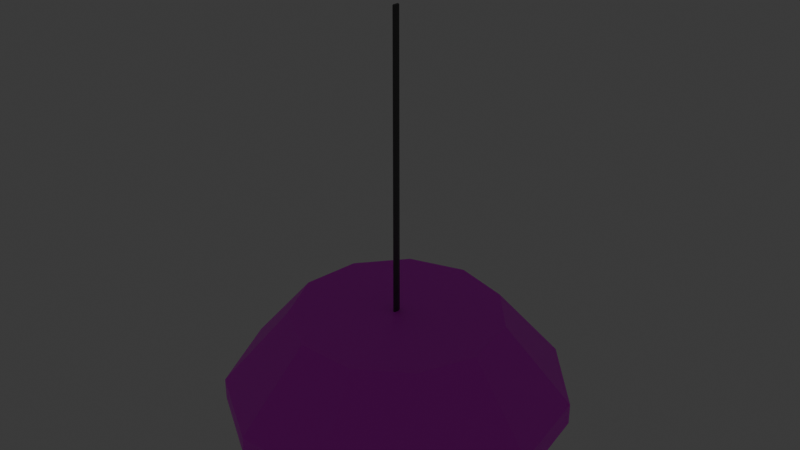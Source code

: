 # Source: lamp_2.blend  (saved by Blender 4.0.36; exported with 4.5.12 LTS)
import bpy
from mathutils import Matrix  # noqa: F401  (used for matrix-valued properties, if any)

bpy.ops.wm.read_factory_settings(use_empty=True)
scene = bpy.context.scene
scene.name = 'Scene'

# ---- collections
col_collection = bpy.data.collections.new('Collection'); scene.collection.children.link(col_collection)

# ---- images (referenced by path relative to the original .blend; pixels are not part of the script)
import os
ASSET_DIR = os.environ.get("B2B_ASSET_DIR", "")  # directory of the original .blend (textures are referenced by path, not embedded)
HERE = os.path.dirname(os.path.abspath(__file__))  # packed textures are extracted next to this script under _unpacked/

def load_image(name, relpath, width, height, colorspace="sRGB"):
    """Load a texture the original file referenced (path relative to the .blend, or extracted next to this script)."""
    p = next((c for c in (os.path.join(HERE, relpath), os.path.join(ASSET_DIR, relpath)) if relpath and os.path.exists(c)), "")
    if p:
        img = bpy.data.images.load(p, check_existing=True)
        img.name = name
    else:  # same state as the original file: an image datablock whose file is absent (Cycles renders it pink)
        img = bpy.data.images.new(name, width, height)
        img.source = "FILE"
        img.filepath = "//" + (relpath or name)
    img.colorspace_settings.name = colorspace
    return img
img_shade_round_png = load_image('shade round.png', 'shade round.png', 1024, 1024, 'sRGB')

# ---- materials (node trees are filled in below, after node groups)
mat_material = bpy.data.materials.new('Material')
mat_material.use_transparent_shadow = False
mat_material_003 = bpy.data.materials.new('Material.003')
mat_material_003.use_transparent_shadow = False
mat_material_001 = bpy.data.materials.new('Material.001')
mat_material_001.use_transparent_shadow = False

# ---- material node trees
mat_material.use_nodes = True; mat_material.node_tree.nodes.clear()
_N = mat_material.node_tree.nodes; _L = mat_material.node_tree.links
n0 = _N.new('ShaderNodeBsdfPrincipled'); n0.name = 'Principled BSDF'; n0.location = (10, 300)
n0.inputs[3].default_value = 1.45
n1 = _N.new('ShaderNodeOutputMaterial'); n1.name = 'Material Output'; n1.location = (300, 300)
n2 = _N.new('ShaderNodeTexImage'); n2.name = 'Image Texture'; n2.location = (-294, 296)
n2.image = img_shade_round_png
_L.new(n0.outputs[0], n1.inputs[0])
_L.new(n2.outputs[0], n0.inputs[0])
n1.is_active_output = True
mat_material_003.use_nodes = True; mat_material_003.node_tree.nodes.clear()
_N = mat_material_003.node_tree.nodes; _L = mat_material_003.node_tree.links
n0 = _N.new('ShaderNodeBsdfPrincipled'); n0.name = 'Principled BSDF'; n0.location = (10, 300)
n0.inputs[0].default_value = (0.1274, 0.1274, 0.1274, 1.0)
n0.inputs[1].default_value = 0.6897
n0.inputs[3].default_value = 1.45
n1 = _N.new('ShaderNodeOutputMaterial'); n1.name = 'Material Output'; n1.location = (300, 300)
_L.new(n0.outputs[0], n1.inputs[0])
n1.is_active_output = True
mat_material_001.use_nodes = True; mat_material_001.node_tree.nodes.clear()
_N = mat_material_001.node_tree.nodes; _L = mat_material_001.node_tree.links
n0 = _N.new('ShaderNodeOutputMaterial'); n0.name = 'Material Output'; n0.location = (300, 300)
n1 = _N.new('ShaderNodeEmission'); n1.name = 'Emission'; n1.location = (10, 300)
n1.inputs[0].default_value = (1.0, 0.0, 0.002814, 1.0)
n1.inputs[1].default_value = 18.4
_L.new(n1.outputs[0], n0.inputs[0])
n0.is_active_output = True

# ---- world
world_world = bpy.data.worlds.new('World'); scene.world = world_world
world_world.use_nodes = True; world_world.node_tree.nodes.clear()
_N = world_world.node_tree.nodes; _L = world_world.node_tree.links
n0 = _N.new('ShaderNodeOutputWorld'); n0.name = 'World Output'; n0.location = (300, 300)
n1 = _N.new('ShaderNodeBackground'); n1.name = 'Background'; n1.location = (10, 300)
n1.inputs[0].default_value = (0.05088, 0.05088, 0.05088, 1.0)
_L.new(n1.outputs[0], n0.inputs[0])
n0.is_active_output = True
world_world.color = (0.05088, 0.05088, 0.05088)
world_world.use_sun_shadow = False
world_world.sun_shadow_jitter_overblur = 0.0

# ---- meshes
me_cylinder = bpy.data.meshes.new('Cylinder')
me_cylinder.from_pydata([(0.0, 0.3296, -0.02775), (-2.075e-09, 0.2468, 0.09), (0.1782, 0.2773, -0.02775), (0.1334, 0.2076, 0.09), (0.2998, 0.1369, -0.02775), (0.2245, 0.1025, 0.09), (0.3262, -0.0469, -0.02775), (0.2443, -0.03512, 0.09), (0.2491, -0.2158, -0.02775), (0.1865, -0.1616, 0.09), (0.09285, -0.3162, -0.02775), (0.06953, -0.2368, 0.09), (-0.09285, -0.3162, -0.02775), (-0.06953, -0.2368, 0.09), (-0.2491, -0.2158, -0.02775), (-0.1865, -0.1616, 0.09), (-0.3262, -0.0469, -0.02775), (-0.2443, -0.03512, 0.09), (-0.2998, 0.1369, -0.02775), (-0.2245, 0.1025, 0.09), (-0.1782, 0.2773, -0.02775), (-0.1334, 0.2076, 0.09), (0.0, 0.4, -0.09), (0.2163, 0.3365, -0.09), (0.3639, 0.1662, -0.09), (0.3959, -0.05693, -0.09), (0.3023, -0.2619, -0.09), (0.1127, -0.3838, -0.09), (-0.1127, -0.3838, -0.09), (-0.3023, -0.2619, -0.09), (-0.3959, -0.05693, -0.09), (-0.3639, 0.1662, -0.09), (-0.2163, 0.3365, -0.09), (0.0, 0.4, -0.1405), (0.2163, 0.3365, -0.1405), (0.3639, 0.1662, -0.1405), (0.3959, -0.05693, -0.1405), (0.3023, -0.2619, -0.1405), (0.1127, -0.3838, -0.1405), (-0.1127, -0.3838, -0.1405), (-0.3023, -0.2619, -0.1405), (-0.3959, -0.05693, -0.1405), (-0.3639, 0.1662, -0.1405), (-0.2163, 0.3365, -0.1405)], [], [(22, 1, 3, 23), (23, 3, 5, 24), (24, 5, 7, 25), (25, 7, 9, 26), (26, 9, 11, 27), (27, 11, 13, 28), (28, 13, 15, 29), (29, 15, 17, 30), (30, 17, 19, 31), (3, 1, 21, 19, 17, 15, 13, 11, 9, 7, 5), (31, 19, 21, 32), (32, 21, 1, 22), (0, 2, 4, 6, 8, 10, 12, 14, 16, 18, 20), (2, 0, 22, 23), (4, 2, 23, 24), (6, 4, 24, 25), (8, 6, 25, 26), (10, 8, 26, 27), (12, 10, 27, 28), (14, 12, 28, 29), (16, 14, 29, 30), (18, 16, 30, 31), (20, 18, 31, 32), (0, 20, 32, 22), (27, 26, 37, 38), (26, 25, 36, 37), (23, 22, 33, 34), (25, 24, 35, 36), (22, 32, 43, 33), (24, 23, 34, 35), (32, 31, 42, 43), (31, 30, 41, 42), (30, 29, 40, 41), (29, 28, 39, 40), (28, 27, 38, 39)])
_uv = me_cylinder.uv_layers.new(name='UVMap')
_uv.uv.foreach_set('vector', [1.0, 0.5, 1.0, 1.0, 0.9091, 1.0, 0.9091, 0.5, 0.9091, 0.5, 0.9091, 1.0, 0.8182, 1.0, 0.8182, 0.5, 0.8182, 0.5, 0.8182, 1.0, 0.7273, 1.0, 0.7273, 0.5, 0.7273, 0.5, 0.7273, 1.0, 0.6364, 1.0, 0.6364, 0.5, 0.6364, 0.5, 0.6364, 1.0, 0.5455, 1.0, 0.5455, 0.5, 0.5455, 0.5, 0.5455, 1.0, 0.4545, 1.0, 0.4545, 0.5, 0.4545, 0.5, 0.4545, 1.0, 0.3636, 1.0, 0.3636, 0.5, 0.3636, 0.5, 0.3636, 1.0, 0.2727, 1.0, 0.2727, 0.5, 0.2727, 0.5, 0.2727, 1.0, 0.1818, 1.0, 0.1818, 0.5, 0.3798, 0.4519, 0.25, 0.49, 0.1202, 0.4519, 0.03169, 0.3497, 0.01244, 0.2158, 0.06862, 0.09283, 0.1824, 0.01972, 0.3176, 0.01972, 0.4314, 0.09283, 0.4876, 0.2158, 0.4683, 0.3497, 0.1818, 0.5, 0.1818, 1.0, 0.09091, 1.0, 0.09091, 0.5, 0.09091, 0.5, 0.09091, 1.0, -1.788e-07, 1.0, -1.788e-07, 0.5, 0.75, 0.4477, 0.8569, 0.4164, 0.9299, 0.3321, 0.9457, 0.2219, 0.8994, 0.1205, 0.8057, 0.06026, 0.6943, 0.06026, 0.6006, 0.1205, 0.5543, 0.2219, 0.5701, 0.3321, 0.6431, 0.4164, 0.8569, 0.4164, 0.75, 0.4477, 0.75, 0.49, 0.8798, 0.4519, 0.9299, 0.3321, 0.8569, 0.4164, 0.8798, 0.4519, 0.9683, 0.3497, 0.9457, 0.2219, 0.9299, 0.3321, 0.9683, 0.3497, 0.9876, 0.2158, 0.8994, 0.1205, 0.9457, 0.2219, 0.9876, 0.2158, 0.9314, 0.09283, 0.8057, 0.06026, 0.8994, 0.1205, 0.9314, 0.09283, 0.8176, 0.01972, 0.6943, 0.06026, 0.8057, 0.06026, 0.8176, 0.01972, 0.6824, 0.01972, 0.6006, 0.1205, 0.6943, 0.06026, 0.6824, 0.01972, 0.5686, 0.09283, 0.5543, 0.2219, 0.6006, 0.1205, 0.5686, 0.09283, 0.5124, 0.2158, 0.5701, 0.3321, 0.5543, 0.2219, 0.5124, 0.2158, 0.5317, 0.3497, 0.6431, 0.4164, 0.5701, 0.3321, 0.5317, 0.3497, 0.6202, 0.4519, 0.75, 0.4477, 0.6431, 0.4164, 0.6202, 0.4519, 0.75, 0.49, 0.5455, 0.5, 0.6364, 0.5, 0.6364, 0.5, 0.5455, 0.5, 0.6364, 0.5, 0.7273, 0.5, 0.7273, 0.5, 0.6364, 0.5, 0.9091, 0.5, 1.0, 0.5, 1.0, 0.5, 0.9091, 0.5, 0.7273, 0.5, 0.8182, 0.5, 0.8182, 0.5, 0.7273, 0.5, -1.788e-07, 0.5, 0.09091, 0.5, 0.09091, 0.5, -1.788e-07, 0.5, 0.8182, 0.5, 0.9091, 0.5, 0.9091, 0.5, 0.8182, 0.5, 0.09091, 0.5, 0.1818, 0.5, 0.1818, 0.5, 0.09091, 0.5, 0.1818, 0.5, 0.2727, 0.5, 0.2727, 0.5, 0.1818, 0.5, 0.2727, 0.5, 0.3636, 0.5, 0.3636, 0.5, 0.2727, 0.5, 0.3636, 0.5, 0.4545, 0.5, 0.4545, 0.5, 0.3636, 0.5, 0.4545, 0.5, 0.5455, 0.5, 0.5455, 0.5, 0.4545, 0.5])
me_cylinder.materials.append(mat_material)
me_cylinder.update()
me_cylinder_001 = bpy.data.meshes.new('Cylinder.001')
me_cylinder_001.from_pydata([(0.05706, 0.007061, 0.07317), (0.05416, 0.01041, 0.7932), (0.05363, -0.00657, 0.07317), (0.0567, -0.003022, 0.7932), (0.0504, -0.007816, 0.7932), (0.0425, -0.007193, 0.07317), (0.04153, -0.00657, 0.7932), (0.03731, 0.002673, 0.07317), (0.04413, 0.01149, 0.07317), (0.0381, 0.007061, 0.7932)], [], [(1, 0, 8), (3, 2, 0), (9, 8, 7), (1, 3, 0), (3, 4, 2), (7, 5, 6, 9), (5, 2, 4, 6), (3, 1, 9, 6, 4), (9, 1, 8), (0, 2, 5, 7, 8)])
_uv = me_cylinder_001.uv_layers.new(name='UVMap')
_uv.uv.foreach_set('vector', [0.8973, 1.0, 0.8299, 0.5, 1.0, 0.5, 0.6725, 1.0, 0.6002, 0.5, 0.8299, 0.5, 0.1701, 1.0, 0.05476, 0.5, 0.2366, 0.5, 0.8973, 1.0, 0.6725, 1.0, 0.8299, 0.5, 0.6725, 1.0, 0.5455, 1.0, 0.6002, 0.5, 0.2366, 0.5, 0.4184, 0.5, 0.3998, 1.0, 0.1701, 1.0, 0.4184, 0.5, 0.6002, 0.5, 0.5455, 1.0, 0.3998, 1.0, 0.4537, 0.1418, 0.381, 0.4228, 0.0603, 0.3551, 0.1139, 0.06376, 0.3176, 0.01972, 0.1701, 1.0, -1.788e-07, 1.0, 0.05476, 0.5, 0.9397, 0.3551, 0.8861, 0.06376, 0.6371, 0.0488, 0.5201, 0.2691, 0.6718, 0.4671])
me_cylinder_001.materials.append(mat_material_003)
me_cylinder_001.update()
me_cylinder_002 = bpy.data.meshes.new('Cylinder.002')
me_cylinder_002.from_pydata([(0.05994, 0.1668, -0.1445), (0.05994, 0.09817, -0.02085), (0.2891, 0.1414, -0.1445), (0.191, 0.08362, -0.02085), (0.4456, 0.0731, -0.1445), (0.2805, 0.04458, -0.02085), (0.4796, -0.01632, -0.1445), (0.2999, -0.006552, -0.02085), (0.3803, -0.0985, -0.1445), (0.2431, -0.05354, -0.02085), (0.1794, -0.1473, -0.1445), (0.1282, -0.08147, -0.02085), (-0.0595, -0.1473, -0.1445), (-0.008358, -0.08147, -0.02085), (-0.2605, -0.0985, -0.1445), (-0.1233, -0.05354, -0.02085), (-0.3597, -0.01632, -0.1445), (-0.18, -0.006552, -0.02085), (-0.3257, 0.0731, -0.1445), (-0.1606, 0.04458, -0.02085), (-0.1693, 0.1414, -0.1445), (-0.07112, 0.08362, -0.02085), (0.05994, 0.06858, -0.1809), (0.1487, 0.05873, -0.1809), (0.2093, 0.03229, -0.1809), (0.2225, -0.002342, -0.1809), (0.184, -0.03417, -0.1809), (0.1062, -0.05308, -0.1809), (0.01368, -0.05308, -0.1809), (-0.06415, -0.03417, -0.1809), (-0.1026, -0.002342, -0.1809), (-0.08941, 0.03229, -0.1809), (-0.02883, 0.05873, -0.1809)], [], [(0, 1, 3, 2), (2, 3, 5, 4), (4, 5, 7, 6), (6, 7, 9, 8), (8, 9, 11, 10), (10, 11, 13, 12), (12, 13, 15, 14), (14, 15, 17, 16), (16, 17, 19, 18), (3, 1, 21, 19, 17, 15, 13, 11, 9, 7, 5), (18, 19, 21, 20), (20, 21, 1, 0), (12, 14, 29, 28), (22, 23, 24, 25, 26, 27, 28, 29, 30, 31, 32), (10, 12, 28, 27), (8, 10, 27, 26), (6, 8, 26, 25), (0, 2, 23, 22), (4, 6, 25, 24), (20, 0, 22, 32), (2, 4, 24, 23), (18, 20, 32, 31), (16, 18, 31, 30), (14, 16, 30, 29)])
_uv = me_cylinder_002.uv_layers.new(name='UVMap')
_uv.uv.foreach_set('vector', [1.0, 0.5, 1.0, 1.0, 0.9091, 1.0, 0.9091, 0.5, 0.9091, 0.5, 0.9091, 1.0, 0.8182, 1.0, 0.8182, 0.5, 0.8182, 0.5, 0.8182, 1.0, 0.7273, 1.0, 0.7273, 0.5, 0.7273, 0.5, 0.7273, 1.0, 0.6364, 1.0, 0.6364, 0.5, 0.6364, 0.5, 0.6364, 1.0, 0.5455, 1.0, 0.5455, 0.5, 0.5455, 0.5, 0.5455, 1.0, 0.4545, 1.0, 0.4545, 0.5, 0.4545, 0.5, 0.4545, 1.0, 0.3636, 1.0, 0.3636, 0.5, 0.3636, 0.5, 0.3636, 1.0, 0.2727, 1.0, 0.2727, 0.5, 0.2727, 0.5, 0.2727, 1.0, 0.1818, 1.0, 0.1818, 0.5, 0.3798, 0.4519, 0.25, 0.49, 0.1202, 0.4519, 0.03169, 0.3497, 0.01244, 0.2158, 0.06862, 0.09283, 0.1824, 0.01972, 0.3176, 0.01972, 0.4314, 0.09283, 0.4876, 0.2158, 0.4683, 0.3497, 0.1818, 0.5, 0.1818, 1.0, 0.09091, 1.0, 0.09091, 0.5, 0.09091, 0.5, 0.09091, 1.0, -1.788e-07, 1.0, -1.788e-07, 0.5, 0.4545, 0.5, 0.3636, 0.5, 0.3636, 0.5, 0.4545, 0.5, 0.75, 0.49, 0.8798, 0.4519, 0.9683, 0.3497, 0.9876, 0.2158, 0.9314, 0.09283, 0.8176, 0.01972, 0.6824, 0.01972, 0.5686, 0.09283, 0.5124, 0.2158, 0.5317, 0.3497, 0.6202, 0.4519, 0.5455, 0.5, 0.4545, 0.5, 0.4545, 0.5, 0.5455, 0.5, 0.6364, 0.5, 0.5455, 0.5, 0.5455, 0.5, 0.6364, 0.5, 0.7273, 0.5, 0.6364, 0.5, 0.6364, 0.5, 0.7273, 0.5, 1.0, 0.5, 0.9091, 0.5, 0.9091, 0.5, 1.0, 0.5, 0.8182, 0.5, 0.7273, 0.5, 0.7273, 0.5, 0.8182, 0.5, 0.09091, 0.5, -1.788e-07, 0.5, -1.788e-07, 0.5, 0.09091, 0.5, 0.9091, 0.5, 0.8182, 0.5, 0.8182, 0.5, 0.9091, 0.5, 0.1818, 0.5, 0.09091, 0.5, 0.09091, 0.5, 0.1818, 0.5, 0.2727, 0.5, 0.1818, 0.5, 0.1818, 0.5, 0.2727, 0.5, 0.3636, 0.5, 0.2727, 0.5, 0.2727, 0.5, 0.3636, 0.5])
me_cylinder_002.materials.append(mat_material_001)
me_cylinder_002.update()

# ---- objects
ob_cylinder = bpy.data.objects.new('Cylinder', me_cylinder)
ob_wire = bpy.data.objects.new('wire', me_cylinder_001)
ob_bulb = bpy.data.objects.new('bulb', me_cylinder_002)

# ---- transforms, parenting, visibility, modifiers, constraints
ob_cylinder.location = (0.007362, 0.0, 0.08674)
ob_cylinder.scale = (0.2078, 0.2078, 0.2078)
ob_wire.location = (0.01026, 0.0, 0.08674)
ob_wire.scale = (-0.08202, 0.2078, 0.2078)
ob_bulb.location = (0.01026, 0.0, 0.08674)
ob_bulb.scale = (-0.08202, 0.2078, 0.2078)
_m = ob_bulb.modifiers.new('Decimate', 'DECIMATE')
_m.ratio = 0.6132

# ---- collection membership
col_collection.objects.link(ob_cylinder)
col_collection.objects.link(ob_wire)
col_collection.objects.link(ob_bulb)

# ---- scene / render settings (as saved in the file)
scene.frame_start = 1; scene.frame_end = 250; scene.frame_set(1)
scene.render.engine = 'BLENDER_EEVEE_NEXT'
scene.cycles.sampling_pattern = 'TABULATED_SOBOL'
bpy.context.view_layer.update()

# ---- added for rendering (the .blend has no active camera): camera
cam_auto = bpy.data.cameras.new('AutoCamera')
cam_auto.lens = 50.0
cam_auto.sensor_width = 36.0
cam_auto.clip_end = 1000.0
ob_auto_camera = bpy.data.objects.new('AutoCamera', cam_auto)
scene.collection.objects.link(ob_auto_camera)
ob_auto_camera.location = (0.292194, -0.340115, 0.37798)
ob_auto_camera.rotation_euler = (1.09748, -7.21219e-08, 0.694738)
scene.camera = ob_auto_camera
bpy.context.view_layer.update()
